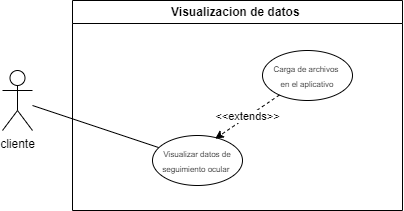

The diagram above was exported from draw.io. Its source (the exported page's mxGraphModel, read from the mxfile embedded in the PNG):
<mxGraphModel dx="1354" dy="708" grid="1" gridSize="10" guides="1" tooltips="1" connect="1" arrows="1" fold="1" page="1" pageScale="1" pageWidth="827" pageHeight="1169" math="0" shadow="0">
  <root>
    <mxCell id="0" />
    <mxCell id="1" parent="0" />
    <mxCell id="2" style="edgeStyle=none;rounded=0;orthogonalLoop=1;jettySize=auto;html=1;endArrow=none;endFill=0;" edge="1" source="3" target="5" parent="1">
      <mxGeometry relative="1" as="geometry" />
    </mxCell>
    <mxCell id="3" value="cliente" style="shape=umlActor;verticalLabelPosition=bottom;verticalAlign=top;html=1;outlineConnect=0;" vertex="1" parent="1">
      <mxGeometry x="190" y="230" width="30" height="60" as="geometry" />
    </mxCell>
    <mxCell id="4" value="Visualizacion de datos&amp;nbsp;" style="swimlane;whiteSpace=wrap;html=1;" vertex="1" parent="1">
      <mxGeometry x="260" y="160" width="330" height="210" as="geometry" />
    </mxCell>
    <mxCell id="5" value="&lt;font style=&quot;font-size: 8px;&quot;&gt;Visualizar datos de seguimiento ocular&amp;nbsp;&lt;/font&gt;" style="ellipse;whiteSpace=wrap;html=1;" vertex="1" parent="4">
      <mxGeometry x="80" y="135" width="90" height="50" as="geometry" />
    </mxCell>
    <mxCell id="6" value="&lt;font style=&quot;font-size: 8px;&quot;&gt;Carga de archivos&amp;nbsp;&lt;br&gt;en el aplicativo&lt;br&gt;&lt;/font&gt;" style="ellipse;whiteSpace=wrap;html=1;" vertex="1" parent="4">
      <mxGeometry x="190" y="50" width="90" height="50" as="geometry" />
    </mxCell>
    <mxCell id="7" value="&amp;lt;&amp;lt;extends&amp;gt;&amp;gt;" style="edgeStyle=none;rounded=0;orthogonalLoop=1;jettySize=auto;html=1;entryX=0.697;entryY=0.063;entryDx=0;entryDy=0;entryPerimeter=0;dashed=1;" edge="1" parent="4" source="6" target="5">
      <mxGeometry relative="1" as="geometry" />
    </mxCell>
  </root>
</mxGraphModel>